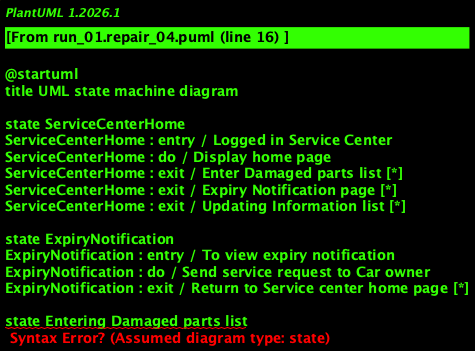

The diagram above was rendered by PlantUML. Its source (embedded in the PNG):
@startuml
title UML state machine diagram

state ServiceCenterHome
ServiceCenterHome : entry / Logged in Service Center
ServiceCenterHome : do / Display home page
ServiceCenterHome : exit / Enter Damaged parts list [*]
ServiceCenterHome : exit / Expiry Notification page [*]
ServiceCenterHome : exit / Updating Information list [*]

state ExpiryNotification
ExpiryNotification : entry / To view expiry notification
ExpiryNotification : do / Send service request to Car owner
ExpiryNotification : exit / Return to Service center home page [*]

state Entering Damaged parts list
Entering Damaged parts list : entry / To enter Damaged parts list
Entering Damaged parts list : do / Preparing and entering damaged parts list
Entering Damaged parts list : exit / Return to service center home page [*]

state Updating parts Information
Upirating parts Information : entry / To update changed parts information
Upirating parts Information : do / Update Information
Upirating parts Information : exit / Return to Service center home page [*]

state Logout
Logout : entry / To Logout
Logout : do / Logout
Logout : exit / Logged out Successfully [*]
@enduml